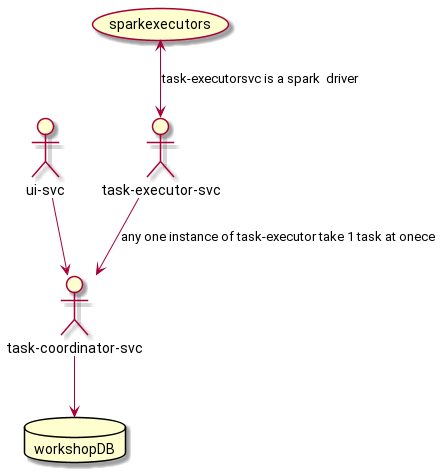

The diagram above was rendered by PlantUML. Its source (embedded in the PNG):
@startuml
!pragma layout smetana




database workshopDB

:ui-svc: as uisvc
:task-coordinator-svc:  as taskcoordinatorsvc
:task-executor-svc:  as taskexecutorsvc

uisvc-->taskcoordinatorsvc
taskcoordinatorsvc-->workshopDB
taskexecutorsvc-->taskcoordinatorsvc:any one instance of task-executor take 1 task at onece
(sparkexecutors)<-->taskexecutorsvc:task-executorsvc is a spark  driver
@enduml